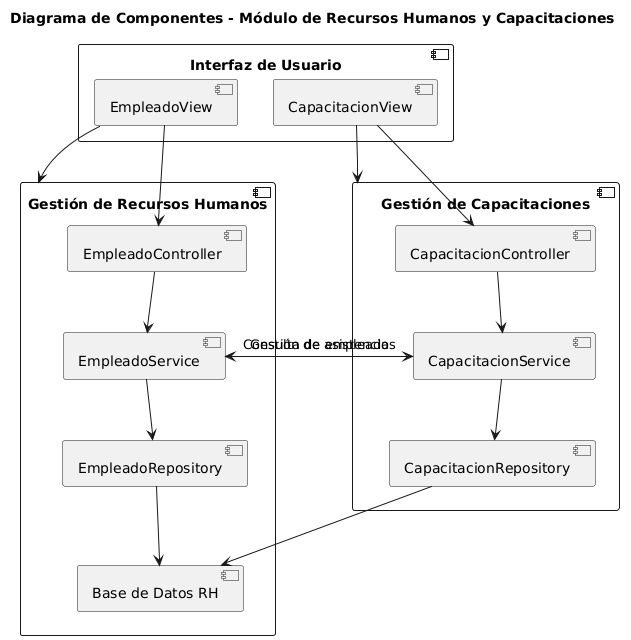

The diagram above was rendered by PlantUML. Its source (embedded in the PNG):
@startuml
title Diagrama de Componentes - Módulo de Recursos Humanos y Capacitaciones

component "Gestión de Recursos Humanos" {
    [EmpleadoController] --> [EmpleadoService]
    [EmpleadoService] --> [EmpleadoRepository]
    [EmpleadoRepository] --> [Base de Datos RH]
}

component "Gestión de Capacitaciones" {
    [CapacitacionController] --> [CapacitacionService]
    [CapacitacionService] --> [CapacitacionRepository]
    [CapacitacionRepository] --> [Base de Datos RH]
}

component "Interfaz de Usuario" {
    [EmpleadoView] --> [EmpleadoController]
    [CapacitacionView] --> [CapacitacionController]
}

[EmpleadoView] --> [Gestión de Recursos Humanos]
[CapacitacionView] --> [Gestión de Capacitaciones]

[EmpleadoService] --> [CapacitacionService] : Gestión de asistencia
[CapacitacionService] --> [EmpleadoService] : Consulta de empleados
@enduml